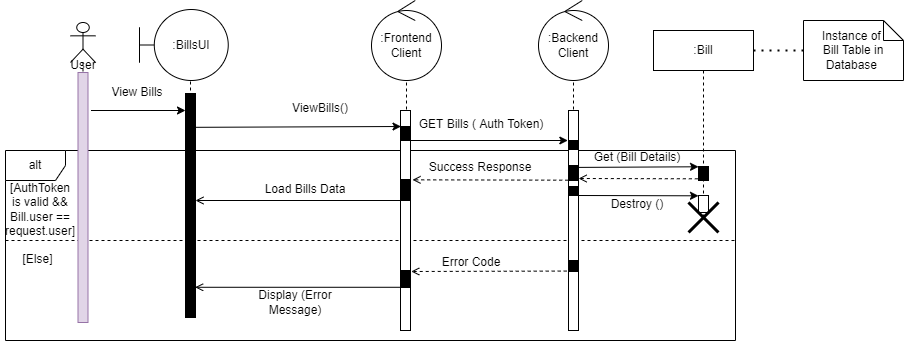

The diagram above was exported from draw.io. Its source (the exported page's mxGraphModel, read from the mxfile embedded in the PNG):
<mxGraphModel dx="1102" dy="865" grid="1" gridSize="10" guides="1" tooltips="1" connect="1" arrows="1" fold="1" page="1" pageScale="1" pageWidth="850" pageHeight="1100" math="0" shadow="0">
  <root>
    <mxCell id="0" />
    <mxCell id="1" parent="0" />
    <mxCell id="_CUxs6TRnCV8gBITWxEh-52" value="" style="shape=umlLifeline;participant=umlControl;perimeter=lifelinePerimeter;whiteSpace=wrap;html=1;container=1;collapsible=0;recursiveResize=0;verticalAlign=top;spacingTop=36;outlineConnect=0;fillColor=#FFFFFF;" parent="1" vertex="1">
      <mxGeometry x="578" y="80" width="60" height="300" as="geometry" />
    </mxCell>
    <mxCell id="_CUxs6TRnCV8gBITWxEh-53" value=":Backend&lt;br&gt;Client" style="ellipse;shape=umlControl;whiteSpace=wrap;html=1;fillColor=#FFFFFF;" parent="_CUxs6TRnCV8gBITWxEh-52" vertex="1">
      <mxGeometry x="-5" y="-30" width="70" height="80" as="geometry" />
    </mxCell>
    <mxCell id="_CUxs6TRnCV8gBITWxEh-50" value="" style="shape=umlLifeline;participant=umlControl;perimeter=lifelinePerimeter;whiteSpace=wrap;html=1;container=1;collapsible=0;recursiveResize=0;verticalAlign=top;spacingTop=36;outlineConnect=0;fillColor=#FFFFFF;" parent="1" vertex="1">
      <mxGeometry x="411" y="80" width="60" height="300" as="geometry" />
    </mxCell>
    <mxCell id="_CUxs6TRnCV8gBITWxEh-49" value=":Frontend&lt;br&gt;Client" style="ellipse;shape=umlControl;whiteSpace=wrap;html=1;fillColor=#FFFFFF;" parent="_CUxs6TRnCV8gBITWxEh-50" vertex="1">
      <mxGeometry x="-5" y="-30" width="70" height="80" as="geometry" />
    </mxCell>
    <mxCell id="_CUxs6TRnCV8gBITWxEh-4" value="" style="endArrow=classic;html=1;rounded=0;exitX=1.3;exitY=0.152;exitDx=0;exitDy=0;exitPerimeter=0;" parent="1" source="_CUxs6TRnCV8gBITWxEh-19" edge="1">
      <mxGeometry width="50" height="50" relative="1" as="geometry">
        <mxPoint x="130" y="170" as="sourcePoint" />
        <mxPoint x="220.00000000000006" y="159.9999999999999" as="targetPoint" />
      </mxGeometry>
    </mxCell>
    <mxCell id="KhDxWJ5JsTdzf5pxd7cd-9" value="alt" style="shape=umlFrame;whiteSpace=wrap;html=1;" parent="1" vertex="1">
      <mxGeometry x="40" y="200" width="730" height="190" as="geometry" />
    </mxCell>
    <mxCell id="KhDxWJ5JsTdzf5pxd7cd-17" value="" style="endArrow=open;html=1;rounded=0;endFill=0;entryX=1.2;entryY=0.663;entryDx=0;entryDy=0;entryPerimeter=0;dashed=1;exitX=-0.178;exitY=0.96;exitDx=0;exitDy=0;exitPerimeter=0;" parent="1" source="_CUxs6TRnCV8gBITWxEh-12" edge="1">
      <mxGeometry width="50" height="50" relative="1" as="geometry">
        <mxPoint x="658.25" y="320.9999999999998" as="sourcePoint" />
        <mxPoint x="445.75" y="320.9999999999998" as="targetPoint" />
      </mxGeometry>
    </mxCell>
    <mxCell id="KhDxWJ5JsTdzf5pxd7cd-10" value="" style="endArrow=open;html=1;rounded=0;endFill=0;" parent="1" target="0Rs5ef374-KKTqK2Qocw-8" edge="1">
      <mxGeometry width="50" height="50" relative="1" as="geometry">
        <mxPoint x="440" y="250" as="sourcePoint" />
        <mxPoint x="247.5" y="249.9999999999998" as="targetPoint" />
      </mxGeometry>
    </mxCell>
    <mxCell id="KhDxWJ5JsTdzf5pxd7cd-7" value="" style="endArrow=open;html=1;rounded=0;endFill=0;entryX=1.2;entryY=0.663;entryDx=0;entryDy=0;entryPerimeter=0;dashed=1;exitX=-0.028;exitY=0.979;exitDx=0;exitDy=0;exitPerimeter=0;" parent="1" source="_CUxs6TRnCV8gBITWxEh-32" edge="1">
      <mxGeometry width="50" height="50" relative="1" as="geometry">
        <mxPoint x="659.5" y="229.3399999999998" as="sourcePoint" />
        <mxPoint x="447" y="229.3399999999998" as="targetPoint" />
      </mxGeometry>
    </mxCell>
    <mxCell id="KhDxWJ5JsTdzf5pxd7cd-5" value="" style="endArrow=classic;html=1;rounded=0;endFill=1;entryX=-0.067;entryY=0;entryDx=0;entryDy=0;entryPerimeter=0;" parent="1" target="_CUxs6TRnCV8gBITWxEh-31" edge="1">
      <mxGeometry width="50" height="50" relative="1" as="geometry">
        <mxPoint x="439.99666666666656" y="190" as="sourcePoint" />
        <mxPoint x="655" y="190" as="targetPoint" />
      </mxGeometry>
    </mxCell>
    <mxCell id="0Rs5ef374-KKTqK2Qocw-11" value="" style="endArrow=classic;html=1;rounded=0;exitX=0.956;exitY=0.156;exitDx=0;exitDy=0;exitPerimeter=0;" parent="1" edge="1">
      <mxGeometry width="50" height="50" relative="1" as="geometry">
        <mxPoint x="229.55999999999995" y="176.82399999999996" as="sourcePoint" />
        <mxPoint x="435.5" y="175.9999999999999" as="targetPoint" />
      </mxGeometry>
    </mxCell>
    <mxCell id="KhDxWJ5JsTdzf5pxd7cd-1" value="ViewBills()" style="text;html=1;strokeColor=none;fillColor=none;align=center;verticalAlign=middle;whiteSpace=wrap;rounded=0;" parent="1" vertex="1">
      <mxGeometry x="310" y="143" width="90" height="30" as="geometry" />
    </mxCell>
    <mxCell id="KhDxWJ5JsTdzf5pxd7cd-4" value="GET Bills ( Auth Token)" style="text;html=1;strokeColor=none;fillColor=none;align=center;verticalAlign=middle;whiteSpace=wrap;rounded=0;" parent="1" vertex="1">
      <mxGeometry x="446" y="159" width="140" height="30" as="geometry" />
    </mxCell>
    <mxCell id="KhDxWJ5JsTdzf5pxd7cd-8" value="Success Response" style="text;html=1;strokeColor=none;fillColor=none;align=center;verticalAlign=middle;whiteSpace=wrap;rounded=0;" parent="1" vertex="1">
      <mxGeometry x="455" y="202" width="120" height="30" as="geometry" />
    </mxCell>
    <mxCell id="KhDxWJ5JsTdzf5pxd7cd-11" value="Load Bills Data" style="text;html=1;strokeColor=none;fillColor=none;align=center;verticalAlign=middle;whiteSpace=wrap;rounded=0;" parent="1" vertex="1">
      <mxGeometry x="270" y="224" width="140" height="30" as="geometry" />
    </mxCell>
    <mxCell id="KhDxWJ5JsTdzf5pxd7cd-14" value="" style="line;strokeWidth=1;fillColor=none;align=left;verticalAlign=middle;spacingTop=-1;spacingLeft=3;spacingRight=3;rotatable=0;labelPosition=right;points=[];portConstraint=eastwest;dashed=1;" parent="1" vertex="1">
      <mxGeometry x="40" y="286" width="730" height="8" as="geometry" />
    </mxCell>
    <mxCell id="KhDxWJ5JsTdzf5pxd7cd-15" value="[AuthToken is valid &amp;amp;&amp;amp; Bill.user == request.user]" style="text;html=1;strokeColor=none;fillColor=none;align=center;verticalAlign=middle;whiteSpace=wrap;rounded=0;" parent="1" vertex="1">
      <mxGeometry x="40" y="244" width="70" height="30" as="geometry" />
    </mxCell>
    <mxCell id="KhDxWJ5JsTdzf5pxd7cd-16" value="[Else]" style="text;html=1;strokeColor=none;fillColor=none;align=center;verticalAlign=middle;whiteSpace=wrap;rounded=0;" parent="1" vertex="1">
      <mxGeometry x="35" y="294" width="75" height="30" as="geometry" />
    </mxCell>
    <mxCell id="KhDxWJ5JsTdzf5pxd7cd-18" value="Error Code" style="text;html=1;strokeColor=none;fillColor=none;align=center;verticalAlign=middle;whiteSpace=wrap;rounded=0;" parent="1" vertex="1">
      <mxGeometry x="446" y="297" width="120" height="30" as="geometry" />
    </mxCell>
    <mxCell id="KhDxWJ5JsTdzf5pxd7cd-19" value="" style="endArrow=open;html=1;rounded=0;endFill=0;entryX=0.964;entryY=0.945;entryDx=0;entryDy=0;entryPerimeter=0;" parent="1" edge="1">
      <mxGeometry width="50" height="50" relative="1" as="geometry">
        <mxPoint x="435" y="336.78" as="sourcePoint" />
        <mxPoint x="229.63999999999987" y="336.78" as="targetPoint" />
      </mxGeometry>
    </mxCell>
    <mxCell id="KhDxWJ5JsTdzf5pxd7cd-20" value="Display (Error Message)" style="text;html=1;strokeColor=none;fillColor=none;align=center;verticalAlign=middle;whiteSpace=wrap;rounded=0;" parent="1" vertex="1">
      <mxGeometry x="270" y="337" width="120" height="30" as="geometry" />
    </mxCell>
    <mxCell id="_CUxs6TRnCV8gBITWxEh-3" value="View Bills" style="text;html=1;strokeColor=none;fillColor=none;align=center;verticalAlign=middle;whiteSpace=wrap;rounded=0;" parent="1" vertex="1">
      <mxGeometry x="127.00000000000001" y="127" width="90" height="30" as="geometry" />
    </mxCell>
    <mxCell id="_CUxs6TRnCV8gBITWxEh-7" value=":" style="shape=umlLifeline;participant=umlBoundary;perimeter=lifelinePerimeter;whiteSpace=wrap;html=1;container=1;collapsible=0;recursiveResize=0;verticalAlign=top;spacingTop=36;outlineConnect=0;" parent="1" vertex="1">
      <mxGeometry x="200" y="67" width="50" height="300" as="geometry" />
    </mxCell>
    <mxCell id="0Rs5ef374-KKTqK2Qocw-8" value="" style="html=1;points=[];perimeter=orthogonalPerimeter;" parent="_CUxs6TRnCV8gBITWxEh-7" vertex="1">
      <mxGeometry x="20" y="76" width="10" height="204" as="geometry" />
    </mxCell>
    <mxCell id="_CUxs6TRnCV8gBITWxEh-9" value="" style="html=1;points=[];perimeter=orthogonalPerimeter;fillColor=#000000;" parent="_CUxs6TRnCV8gBITWxEh-7" vertex="1">
      <mxGeometry x="20" y="93" width="10" height="17" as="geometry" />
    </mxCell>
    <mxCell id="_CUxs6TRnCV8gBITWxEh-14" value="" style="html=1;points=[];perimeter=orthogonalPerimeter;fillColor=#000000;" parent="_CUxs6TRnCV8gBITWxEh-7" vertex="1">
      <mxGeometry x="20" y="77" width="10" height="223" as="geometry" />
    </mxCell>
    <mxCell id="_CUxs6TRnCV8gBITWxEh-8" value=":BillsUI" style="shape=umlBoundary;whiteSpace=wrap;html=1;" parent="1" vertex="1">
      <mxGeometry x="174" y="59" width="88.75" height="71" as="geometry" />
    </mxCell>
    <mxCell id="_CUxs6TRnCV8gBITWxEh-18" value="" style="shape=umlLifeline;participant=umlActor;perimeter=lifelinePerimeter;whiteSpace=wrap;html=1;container=1;collapsible=0;recursiveResize=0;verticalAlign=top;spacingTop=36;outlineConnect=0;fillColor=#FFFFFF;" parent="1" vertex="1">
      <mxGeometry x="105" y="72" width="25" height="300" as="geometry" />
    </mxCell>
    <mxCell id="_CUxs6TRnCV8gBITWxEh-19" value="" style="html=1;points=[];perimeter=orthogonalPerimeter;fillColor=#e1d5e7;strokeColor=#9673a6;" parent="_CUxs6TRnCV8gBITWxEh-18" vertex="1">
      <mxGeometry x="7.5" y="50" width="10" height="250" as="geometry" />
    </mxCell>
    <mxCell id="_CUxs6TRnCV8gBITWxEh-20" value="User" style="text;html=1;strokeColor=none;fillColor=none;align=center;verticalAlign=middle;whiteSpace=wrap;rounded=0;" parent="_CUxs6TRnCV8gBITWxEh-18" vertex="1">
      <mxGeometry x="-2.5" y="28" width="30" height="30" as="geometry" />
    </mxCell>
    <mxCell id="_CUxs6TRnCV8gBITWxEh-24" value="&lt;span&gt;:Bill&lt;/span&gt;" style="shape=umlLifeline;perimeter=lifelinePerimeter;whiteSpace=wrap;html=1;container=1;collapsible=0;recursiveResize=0;outlineConnect=0;" parent="1" vertex="1">
      <mxGeometry x="688" y="80" width="100" height="190" as="geometry" />
    </mxCell>
    <mxCell id="_CUxs6TRnCV8gBITWxEh-30" value="" style="html=1;points=[];perimeter=orthogonalPerimeter;fillColor=#FFFFFF;" parent="_CUxs6TRnCV8gBITWxEh-24" vertex="1">
      <mxGeometry x="45" y="165" width="10" height="17" as="geometry" />
    </mxCell>
    <mxCell id="_CUxs6TRnCV8gBITWxEh-37" value="" style="endArrow=none;html=1;rounded=0;endFill=0;exitX=1.014;exitY=0.127;exitDx=0;exitDy=0;exitPerimeter=0;entryX=0.004;entryY=0.085;entryDx=0;entryDy=0;entryPerimeter=0;startArrow=open;startFill=0;dashed=1;" parent="_CUxs6TRnCV8gBITWxEh-24" edge="1">
      <mxGeometry width="50" height="50" relative="1" as="geometry">
        <mxPoint x="-74.89999999999986" y="148.00300000000004" as="sourcePoint" />
        <mxPoint x="45" y="148.305" as="targetPoint" />
      </mxGeometry>
    </mxCell>
    <mxCell id="_CUxs6TRnCV8gBITWxEh-38" value="" style="html=1;points=[];perimeter=orthogonalPerimeter;fillColor=#000000;" parent="_CUxs6TRnCV8gBITWxEh-24" vertex="1">
      <mxGeometry x="45" y="136" width="10" height="14" as="geometry" />
    </mxCell>
    <mxCell id="_CUxs6TRnCV8gBITWxEh-47" value="" style="endArrow=classic;html=1;rounded=0;endFill=1;exitX=1.014;exitY=0.127;exitDx=0;exitDy=0;exitPerimeter=0;entryX=0.004;entryY=0.085;entryDx=0;entryDy=0;entryPerimeter=0;startArrow=none;startFill=0;" parent="_CUxs6TRnCV8gBITWxEh-24" edge="1">
      <mxGeometry width="50" height="50" relative="1" as="geometry">
        <mxPoint x="-74.89999999999986" y="165.00300000000004" as="sourcePoint" />
        <mxPoint x="45" y="165.30500000000006" as="targetPoint" />
      </mxGeometry>
    </mxCell>
    <mxCell id="_CUxs6TRnCV8gBITWxEh-29" value="" style="shape=umlDestroy;whiteSpace=wrap;html=1;strokeWidth=3;fillColor=#FFFFFF;" parent="1" vertex="1">
      <mxGeometry x="723" y="252" width="30" height="30" as="geometry" />
    </mxCell>
    <mxCell id="_CUxs6TRnCV8gBITWxEh-33" value="" style="endArrow=classic;html=1;rounded=0;endFill=1;exitX=1.014;exitY=0.127;exitDx=0;exitDy=0;exitPerimeter=0;entryX=0.004;entryY=0.085;entryDx=0;entryDy=0;entryPerimeter=0;" parent="1" source="_CUxs6TRnCV8gBITWxEh-32" edge="1">
      <mxGeometry width="50" height="50" relative="1" as="geometry">
        <mxPoint x="517.9966666666664" y="210" as="sourcePoint" />
        <mxPoint x="733.0399999999997" y="216.27500000000003" as="targetPoint" />
      </mxGeometry>
    </mxCell>
    <mxCell id="_CUxs6TRnCV8gBITWxEh-34" value="Get (Bill Details)" style="text;html=1;strokeColor=none;fillColor=none;align=center;verticalAlign=middle;whiteSpace=wrap;rounded=0;" parent="1" vertex="1">
      <mxGeometry x="612" y="197" width="120" height="20" as="geometry" />
    </mxCell>
    <mxCell id="_CUxs6TRnCV8gBITWxEh-41" value="Instance of &lt;br&gt;Bill Table in Database&amp;nbsp;" style="shape=note;size=20;whiteSpace=wrap;html=1;fillColor=#FFFFFF;padding=3;" parent="1" vertex="1">
      <mxGeometry x="838" y="70" width="100" height="60" as="geometry" />
    </mxCell>
    <mxCell id="_CUxs6TRnCV8gBITWxEh-42" value="" style="endArrow=none;dashed=1;html=1;dashPattern=1 3;strokeWidth=2;rounded=0;exitX=0;exitY=0.5;exitDx=0;exitDy=0;exitPerimeter=0;" parent="1" source="_CUxs6TRnCV8gBITWxEh-41" edge="1">
      <mxGeometry width="50" height="50" relative="1" as="geometry">
        <mxPoint x="936" y="270" as="sourcePoint" />
        <mxPoint x="786" y="100" as="targetPoint" />
      </mxGeometry>
    </mxCell>
    <mxCell id="_CUxs6TRnCV8gBITWxEh-48" value="Destroy ()" style="text;html=1;strokeColor=none;fillColor=none;align=center;verticalAlign=middle;whiteSpace=wrap;rounded=0;" parent="1" vertex="1">
      <mxGeometry x="612" y="244" width="120" height="20" as="geometry" />
    </mxCell>
    <mxCell id="0Rs5ef374-KKTqK2Qocw-10" value="" style="html=1;points=[];perimeter=orthogonalPerimeter;" parent="1" vertex="1">
      <mxGeometry x="435" y="160" width="10" height="220" as="geometry" />
    </mxCell>
    <mxCell id="_CUxs6TRnCV8gBITWxEh-10" value="" style="html=1;points=[];perimeter=orthogonalPerimeter;fillColor=#000000;" parent="1" vertex="1">
      <mxGeometry x="435" y="176" width="10" height="14" as="geometry" />
    </mxCell>
    <mxCell id="_CUxs6TRnCV8gBITWxEh-13" value="" style="html=1;points=[];perimeter=orthogonalPerimeter;fillColor=#000000;" parent="1" vertex="1">
      <mxGeometry x="435" y="320" width="10" height="17" as="geometry" />
    </mxCell>
    <mxCell id="_CUxs6TRnCV8gBITWxEh-23" value="" style="html=1;points=[];perimeter=orthogonalPerimeter;fillColor=#000000;" parent="1" vertex="1">
      <mxGeometry x="435" y="229" width="10" height="21" as="geometry" />
    </mxCell>
    <mxCell id="KhDxWJ5JsTdzf5pxd7cd-6" value="" style="html=1;points=[];perimeter=orthogonalPerimeter;" parent="1" vertex="1">
      <mxGeometry x="603" y="160" width="10" height="220" as="geometry" />
    </mxCell>
    <mxCell id="_CUxs6TRnCV8gBITWxEh-12" value="" style="html=1;points=[];perimeter=orthogonalPerimeter;fillColor=#000000;" parent="1" vertex="1">
      <mxGeometry x="603" y="310" width="10" height="11" as="geometry" />
    </mxCell>
    <mxCell id="_CUxs6TRnCV8gBITWxEh-31" value="" style="html=1;points=[];perimeter=orthogonalPerimeter;fillColor=#000000;" parent="1" vertex="1">
      <mxGeometry x="603" y="190" width="10" height="9" as="geometry" />
    </mxCell>
    <mxCell id="_CUxs6TRnCV8gBITWxEh-32" value="" style="html=1;points=[];perimeter=orthogonalPerimeter;fillColor=#000000;" parent="1" vertex="1">
      <mxGeometry x="603" y="215" width="10" height="15" as="geometry" />
    </mxCell>
    <mxCell id="_CUxs6TRnCV8gBITWxEh-45" value="" style="html=1;points=[];perimeter=orthogonalPerimeter;fillColor=#000000;" parent="1" vertex="1">
      <mxGeometry x="603" y="236" width="10" height="9" as="geometry" />
    </mxCell>
  </root>
</mxGraphModel>